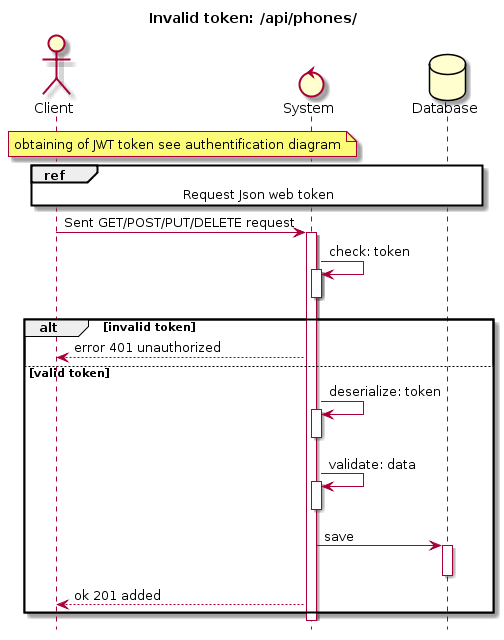

The diagram above was rendered by PlantUML. Its source (embedded in the PNG):
@startuml
hide footbox
title Invalid token: /api/phones/
Actor Client
Control System
Database Database

note over Client, System
 obtaining of JWT token see authentification diagram
end note

ref over Client, System, Database
    Request Json web token
end ref

Client -> System: Sent GET/POST/PUT/DELETE request

activate System
System -> System: check: token
activate System
deactivate System

alt invalid token
System --> Client: error 401 unauthorized
    else valid token
    System -> System: deserialize: token
    activate System
    deactivate System

    System -> System: validate: data
    activate System
    deactivate System

    System -> Database: save
    activate Database
    deactivate Database

    System --> Client: ok 201 added
end
@enduml